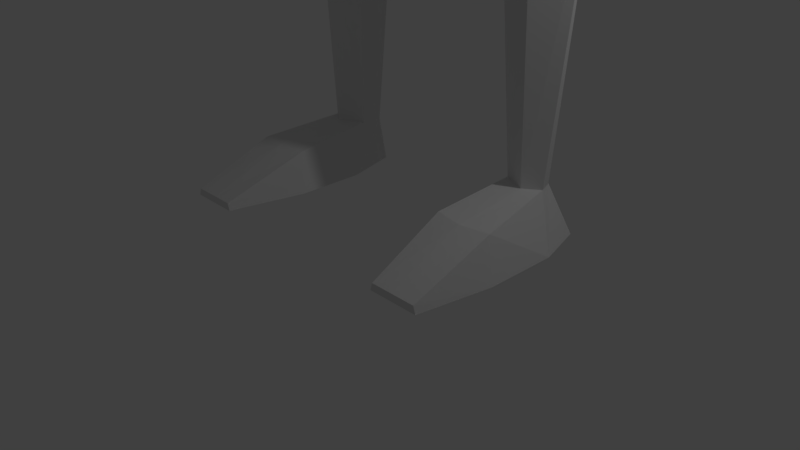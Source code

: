 # Source: Army_base_model_default_pose.blend  (saved by Blender 2.79.0; exported with 4.5.12 LTS)
import bpy
from mathutils import Matrix  # noqa: F401  (used for matrix-valued properties, if any)

bpy.ops.wm.read_factory_settings(use_empty=True)
scene = bpy.context.scene
scene.name = 'Scene'

# ---- collections
col_collection_1 = bpy.data.collections.new('Collection 1'); scene.collection.children.link(col_collection_1)

# ---- materials (node trees are filled in below, after node groups)
mat_material = bpy.data.materials.new('Material')
mat_material.alpha_threshold = 0.0
mat_material.use_transparent_shadow = False
mat_material.roughness = 0.5
mat_material.line_color = (0.0, 0.0, 0.0, 1.0)

# ---- material node trees

# ---- world
world_world = bpy.data.worlds.new('World'); scene.world = world_world
world_world.color = (0.05088, 0.05088, 0.05088)
world_world.use_sun_shadow = False
world_world.sun_shadow_jitter_overblur = 0.0
world_world.cycles.sampling_method = 'MANUAL'

# ---- cameras
cam_camera = bpy.data.cameras.new('Camera')
cam_camera.clip_end = 100.0
cam_camera.lens = 35.0
cam_camera.sensor_width = 32.0
cam_camera.sensor_height = 18.0
cam_camera.ortho_scale = 7.314
cam_camera.dof.focus_distance = 0.0
cam_camera.dof.aperture_fstop = 128.0

# ---- lights
light_lamp = bpy.data.lights.new('Lamp', 'POINT')
light_lamp.transmission_factor = 0.0
light_lamp.cutoff_distance = 30.0
light_lamp.energy = 100.0
light_lamp.shadow_buffer_clip_start = 1.001
light_lamp.shadow_soft_size = 0.1
light_lamp.shadow_maximum_resolution = 0.006
light_lamp.use_absolute_resolution = True

# ---- meshes
me_cube = bpy.data.meshes.new('Cube')
me_cube.from_pydata([(0.6376, 0.8188, 17.8), (1.0, -1.0, 17.85), (-1.0, -1.0, 17.85), (-0.6376, 0.8188, 17.8), (1.0, 1.0, 20.35), (1.0, -1.0, 20.35), (-1.0, -1.0, 20.35), (-1.0, 1.0, 20.35), (0.7809, 0.1812, 17.62), (1.715e-07, 1.225, 17.57), (1.225, 1.225, 19.1), (-5.761e-08, -1.225, 17.26), (1.225, -1.225, 19.1), (-0.7809, 0.1812, 17.62), (-1.225, -1.225, 19.1), (-1.225, 1.225, 19.1), (1.225, -7.182e-07, 20.63), (3.705e-07, 1.225, 20.63), (-5.678e-07, -1.225, 20.63), (-1.225, 1.715e-07, 20.63), (3.613e-07, 1.732, 19.1), (-1.574, 2.347e-07, 19.1), (-4.504e-07, -1.732, 19.1), (1.574, -4.201e-07, 19.1), (-1.38e-07, -1.454e-07, 21.05), (1.08e-07, 0.02622, 16.93), (2.684e-07, 2.081, 16.4), (-1.994, 1.381, 16.4), (-2.442, 0.3789, 16.13), (1.994, 1.381, 16.4), (2.442, 0.3789, 16.13), (2.048e-07, -0.336, 16.4), (0.6183, 1.025, 17.1), (2.019e-07, 1.382, 17.03), (-0.7572, 0.2664, 17.03), (1.626e-07, 0.04115, 16.77), (-0.6183, 1.025, 17.1), (0.7572, 0.2664, 17.03), (2.583e-07, 1.904, 8.395), (-1.727, 1.367, 8.395), (-2.018, 0.6507, 8.395), (1.727, 1.367, 8.395), (2.018, 0.6507, 8.395), (2.032e-07, 0.1102, 8.395), (2.793, 0.2109, 15.12), (1.994, 2.04, 15.65), (2.684e-07, 2.43, 15.65), (-1.994, 2.028, 15.65), (2.048e-07, -0.5294, 14.91), (-2.793, 0.1993, 15.12), (2.442, 0.08547, 14.49), (2.684e-07, 2.43, 15.35), (2.047e-07, -0.5294, 14.49), (1.994, 1.791, 14.28), (-1.994, 1.78, 14.28), (-2.442, 0.08547, 14.49), (2.136, 0.3949, 12.72), (2.646e-07, 1.817, 12.72), (2.09e-07, -0.1167, 12.72), (1.744, 1.547, 12.72), (-1.744, 1.547, 12.72), (-2.136, 0.3949, 12.72), (1.844, 0.4103, 9.25), (2.661e-07, 1.752, 9.25), (2.181e-07, -0.07264, 9.25), (1.505, 1.498, 9.25), (-1.505, 1.498, 9.25), (-1.844, 0.4103, 9.25), (3.361, 2.268, 12.0), (-3.407, 2.251, 12.0), (3.026, 1.487, 15.27), (3.451, 0.8894, 15.05), (-3.83, 2.654, 12.0), (3.785, 2.671, 12.0), (-3.034, 1.421, 15.26), (-3.46, 0.8239, 15.05), (-3.714, 1.782, 12.0), (-4.233, 1.347, 12.0), (4.188, 1.364, 12.0), (3.669, 1.8, 12.0), (4.68, 1.889, 12.0), (4.373, 2.291, 12.0), (-4.424, 2.24, 12.0), (-4.731, 1.838, 12.0), (4.313, 2.283, 8.871), (-4.358, 2.261, 8.871), (-4.615, 2.339, 8.871), (4.57, 2.361, 8.871), (-4.545, 2.04, 8.871), (-4.859, 1.681, 8.871), (4.814, 1.704, 8.871), (4.499, 2.062, 8.871), (5.112, 2.101, 8.871), (4.926, 2.334, 8.871), (-4.975, 2.295, 8.871), (-5.162, 2.062, 8.871), (4.072, 2.426, 8.375), (-4.117, 2.407, 8.375), (-4.731, 2.533, 8.375), (4.687, 2.551, 8.375), (-4.118, 1.599, 8.375), (-4.725, 1.473, 8.375), (4.68, 1.492, 8.375), (4.073, 1.617, 8.375), (5.361, 1.7, 8.375), (5.261, 2.509, 8.375), (-5.312, 2.463, 8.375), (-5.412, 1.654, 8.375), (4.313, 2.283, 7.857), (-4.358, 2.261, 7.857), (-4.715, 2.339, 7.857), (4.67, 2.361, 7.857), (-4.345, 1.759, 7.857), (-4.759, 1.681, 7.857), (4.714, 1.704, 7.857), (4.299, 1.781, 7.857), (5.112, 1.833, 7.857), (5.026, 2.334, 7.857), (-5.075, 2.295, 7.857), (-5.162, 1.793, 7.857), (-0.8633, 1.758, 8.395), (-1.987, 1.076, 4.371), (-1.679, 0.3747, 4.371), (0.8633, 1.758, 8.395), (-1.057, 0.1102, 8.395), (1.057, 0.1102, 8.395), (0.1677, 1.512, 7.095), (7.794e-07, 1.512, 7.095), (0.2054, 0.2774, 7.095), (7.244e-07, 0.2774, 7.095), (-1.554, 1.41, 4.371), (-0.1677, 1.512, 7.095), (-0.2054, 0.2774, 7.095), (-2.222, 0.7136, 4.371), (1.987, 1.076, 4.371), (2.222, 0.7136, 4.371), (1.554, 1.41, 4.371), (1.679, 0.3747, 4.371), (1.13, 0.5418, 4.371), (1.105, 1.164, 4.371), (-1.13, 0.5418, 4.371), (-1.105, 1.164, 4.371), (-1.667, 0.5542, 0.6558), (-1.877, 0.7031, 0.6558), (-1.803, 0.904, 0.6558), (-1.59, 1.102, 0.6558), (1.803, 0.904, 0.6558), (1.877, 0.7031, 0.6558), (1.59, 1.102, 0.6558), (1.667, 0.5542, 0.6558), (1.327, 0.7214, 0.6558), (1.312, 1.005, 0.6558), (-1.327, 0.7214, 0.6558), (-1.312, 1.005, 0.6558), (-1.672, 0.4405, 0.0005274), (-2.238, 0.4405, 0.0005274), (-2.044, 1.112, 0.0005274), (-1.703, 1.376, 0.0005274), (2.044, 1.112, 0.0005274), (2.238, 0.4405, 0.0005274), (1.703, 1.376, 0.0005274), (1.672, 0.4405, 0.0005274), (1.137, 0.4081, 0.0005274), (1.344, 1.156, 0.0005274), (-1.137, 0.4081, 0.0005274), (-1.344, 1.156, 0.0005274), (-1.682, -1.56, 0.101), (-2.036, -1.56, 0.101), (2.036, -1.56, 0.101), (1.682, -1.56, 0.101), (1.397, -1.56, 0.101), (-1.397, -1.56, 0.101), (-1.68, -1.56, 0.0005274), (-2.068, -1.56, 0.0005274), (2.068, -1.56, 0.0005274), (1.68, -1.56, 0.0005274), (1.368, -1.56, 0.0005274), (-1.368, -1.56, 0.0005274), (1.669, -0.5027, 0.5404), (2.058, -0.4282, 0.5404), (2.238, -0.5595, 0.0005274), (1.672, -0.5595, 0.0005274), (1.271, -0.4191, 0.5404), (1.137, -0.5271, 0.0005274), (-1.271, -0.4191, 0.5404), (-1.669, -0.5027, 0.5404), (-1.137, -0.5271, 0.0005274), (-1.672, -0.5595, 0.0005274), (-2.058, -0.4282, 0.5404), (-2.238, -0.5595, 0.0005274), (1.496, 1.465, 10.99), (-1.496, 1.465, 10.99), (-1.832, 0.486, 10.99), (1.832, 0.486, 10.99), (2.608e-07, 1.707, 10.99), (2.131e-07, -0.02561, 10.99), (-1.239, -0.2939, 14.48), (1.24, -0.2968, 14.48), (-1.135, -0.1432, 12.64), (1.135, -0.1431, 12.64), (-0.9847, -0.07112, 9.26), (0.9847, -0.07112, 9.26), (0.9872, -0.02468, 10.98), (-0.9872, -0.02467, 10.98)], [], [(25, 11, 2, 13), (24, 19, 6, 18), (23, 16, 5, 12), (22, 18, 6, 14), (21, 19, 7, 15), (20, 9, 3, 15), (17, 20, 15, 7), (4, 10, 20, 17), (10, 0, 9, 20), (13, 21, 15, 3), (14, 6, 19, 21), (11, 22, 14, 2), (1, 12, 22, 11), (12, 5, 18, 22), (0, 10, 23, 8), (10, 4, 16, 23), (16, 24, 18, 5), (4, 17, 24, 16), (17, 7, 19, 24), (35, 34, 28, 31), (33, 32, 29, 26), (8, 1, 11, 25), (66, 63, 38, 120, 39), (65, 62, 42, 41), (34, 36, 27, 28), (37, 35, 31, 30), (36, 33, 26, 27), (32, 37, 30, 29), (0, 8, 37, 32), (3, 9, 33, 36), (8, 25, 35, 37), (13, 3, 36, 34), (9, 0, 32, 33), (25, 13, 34, 35), (13, 2, 14, 21), (1, 8, 23, 12), (38, 123, 126, 127), (43, 124, 132, 129), (200, 124, 43, 64), (63, 65, 41, 123, 38), (67, 66, 39, 40), (200, 67, 40, 124), (31, 28, 49, 48), (49, 28, 75), (26, 29, 45, 46), (30, 31, 48, 44), (83, 82, 94, 95), (27, 26, 46, 47), (48, 49, 55, 196, 52), (70, 71, 80, 81), (46, 45, 53, 51), (44, 48, 52, 197, 50), (49, 75, 83, 77), (47, 46, 51, 54), (58, 198, 203, 195), (55, 54, 60, 61), (51, 53, 59, 57), (52, 196, 198, 58), (53, 50, 56, 59), (54, 51, 57, 60), (125, 201, 64, 43), (192, 191, 66, 67), (194, 190, 65, 63), (195, 203, 200, 64), (190, 193, 62, 65), (191, 194, 63, 66), (29, 30, 71, 70), (45, 70, 81, 73), (45, 29, 70), (30, 44, 71), (28, 27, 74, 75), (27, 47, 74), (69, 76, 88, 85), (47, 54, 69, 72), (80, 78, 90, 92), (82, 72, 86, 94), (71, 44, 78, 80), (74, 47, 72, 82), (53, 45, 73, 68), (75, 74, 82, 83), (55, 49, 77, 76), (50, 53, 68, 79), (44, 50, 79, 78), (54, 55, 76, 69), (92, 90, 102, 104), (86, 85, 97, 98), (94, 86, 98, 106), (84, 87, 99, 96), (76, 77, 89, 88), (81, 80, 92, 93), (79, 68, 84, 91), (77, 83, 95, 89), (72, 69, 85, 86), (68, 73, 87, 84), (73, 81, 93, 87), (78, 79, 91, 90), (98, 97, 109, 110), (106, 98, 110, 118), (96, 99, 111, 108), (99, 105, 117, 111), (85, 88, 100, 97), (91, 84, 96, 103), (95, 94, 106, 107), (88, 89, 101, 100), (93, 92, 104, 105), (89, 95, 107, 101), (90, 91, 103, 102), (87, 93, 105, 99), (113, 110, 109, 112), (111, 114, 115, 108), (114, 111, 117, 116), (110, 113, 119, 118), (104, 102, 114, 116), (97, 100, 112, 109), (103, 96, 108, 115), (107, 106, 118, 119), (100, 101, 113, 112), (105, 104, 116, 117), (101, 107, 119, 113), (102, 103, 115, 114), (40, 39, 121, 133), (127, 129, 132, 131), (126, 128, 129, 127), (125, 43, 129, 128), (132, 124, 122, 140), (123, 41, 134, 136), (120, 38, 127, 131), (126, 123, 136, 139), (130, 141, 153, 145), (135, 137, 149, 147), (133, 121, 144, 143), (140, 122, 142, 152), (128, 126, 139, 138), (42, 125, 137, 135), (39, 120, 130, 121), (120, 131, 141, 130), (41, 42, 135, 134), (124, 40, 133, 122), (131, 132, 140, 141), (125, 128, 138, 137), (186, 184, 171, 177), (143, 144, 156, 155), (179, 178, 169, 168), (148, 146, 158, 160), (138, 139, 151, 150), (121, 130, 145, 144), (137, 138, 150, 149), (139, 136, 148, 151), (134, 135, 147, 146), (141, 140, 152, 153), (122, 133, 143, 142), (136, 134, 146, 148), (158, 159, 161, 160), (160, 161, 162, 163), (157, 154, 155, 156), (154, 157, 165, 164), (145, 153, 165, 157), (144, 145, 157, 156), (150, 151, 163, 162), (187, 186, 177, 172), (151, 148, 160, 163), (146, 147, 159, 158), (153, 152, 164, 165), (184, 185, 166, 171), (168, 169, 175, 174), (171, 166, 172, 177), (169, 170, 176, 175), (166, 167, 173, 172), (181, 180, 174, 175), (180, 179, 168, 174), (178, 182, 170, 169), (182, 183, 176, 170), (183, 181, 175, 176), (185, 188, 167, 166), (188, 189, 173, 167), (189, 187, 172, 173), (162, 161, 181, 183), (150, 162, 183, 182), (149, 150, 182, 178), (159, 147, 179, 180), (161, 159, 180, 181), (147, 149, 178, 179), (155, 154, 187, 189), (143, 155, 189, 188), (142, 143, 188, 185), (152, 142, 185, 184), (154, 164, 186, 187), (164, 152, 184, 186), (60, 57, 194, 191), (59, 56, 193, 190), (193, 202, 201, 62), (57, 59, 190, 194), (61, 60, 191, 192), (56, 199, 202, 193), (198, 61, 192, 203), (199, 58, 195, 202), (202, 195, 64, 201), (203, 192, 67, 200), (201, 125, 42, 62), (197, 52, 58, 199), (196, 55, 61, 198), (50, 197, 199, 56)])
me_cube.materials.append(mat_material)
me_cube.use_remesh_preserve_volume = False
me_cube.use_remesh_preserve_attributes = False
me_cube.use_mirror_vertex_groups = False
me_cube.update()
me_plane = bpy.data.meshes.new('Plane')
me_plane.from_pydata([(-1.0, -1.0, 0.0), (1.0, -1.0, 0.0), (-1.0, 1.0, 0.0), (1.0, 1.0, 0.0), (-1.372, -8.882e-16, -2.22e-16), (4.441e-16, -1.372, -2.98e-08), (1.372, 8.882e-16, 2.22e-16), (-4.441e-16, 1.372, 2.98e-08), (-0.653, -0.1448, 3.687), (0.653, -0.1448, 3.687), (-0.653, 1.161, 3.687), (0.653, 1.161, 3.687), (-0.8961, 0.5082, 3.687), (1.089e-07, -0.3879, 3.687), (0.8961, 0.5082, 3.687), (1.089e-07, 1.404, 3.687), (-0.5553, -0.08355, 4.268), (0.5553, -0.08355, 4.268), (-0.5553, 1.027, 4.268), (0.5553, 1.027, 4.268), (-0.7621, 0.4718, 4.268), (7.715e-08, -0.2903, 4.268), (0.7621, 0.4718, 4.268), (7.715e-08, 1.234, 4.268), (-0.3953, 0.4621, 6.67), (0.3953, 0.4621, 6.67), (-0.3953, 1.253, 6.67), (0.3953, 1.253, 6.67), (-0.5425, 0.8574, 6.67), (5.606e-08, 0.3149, 6.67), (0.5425, 0.8574, 6.67), (5.606e-08, 1.4, 6.67), (-0.3953, 0.4633, 6.806), (0.3953, 0.4633, 6.806), (-0.3953, 1.251, 6.868), (0.3953, 1.251, 6.868), (-0.5425, 0.8574, 6.837), (5.09e-08, 0.3165, 6.795), (0.5425, 0.8574, 6.837), (4.623e-08, 1.398, 6.88), (-0.3791, 0.2246, 6.926), (0.3791, 0.2246, 6.926), (-0.5301, 1.523, 7.017), (0.5301, 1.523, 7.017), (-0.7274, 0.995, 6.975), (0.7274, 0.995, 6.975), (4.135e-08, 1.72, 7.032), (-0.5301, 0.4456, 7.2), (0.5301, 0.4456, 7.2), (-0.5301, 1.502, 7.283), (0.5301, 1.502, 7.283), (-0.7274, 0.9741, 7.241), (0.7274, 0.9741, 7.241), (2.966e-08, 1.699, 7.298), (-0.603, 0.4721, 7.343), (0.603, 0.4721, 7.343), (-0.603, 1.674, 7.438), (0.603, 1.674, 7.438), (-0.8275, 1.073, 7.39), (0.8275, 1.073, 7.39), (1.83e-07, 1.898, 7.455), (-0.649, 0.4652, 7.518), (0.649, 0.4652, 7.518), (-0.649, 1.759, 7.62), (0.649, 1.759, 7.62), (-0.8906, 1.112, 7.569), (0.8906, 1.112, 7.569), (1.732e-07, 2.0, 7.639), (-0.649, -0.0123, 13.59), (0.649, -0.0123, 13.59), (-0.649, 1.282, 13.69), (0.649, 1.282, 13.69), (-0.8906, 0.6347, 13.64), (-7.374e-07, -0.2532, 13.57), (0.8906, 0.6347, 13.64), (-7.443e-07, 1.358, 13.69), (4.918e-09, 0.1328, 8.663), (0.649, 0.3737, 8.682), (-0.649, -1.283, 12.68), (-6.445e-07, -1.515, 12.75), (-0.649, -1.761, 11.02), (-3.06e-07, -1.994, 11.09), (-0.649, 0.3737, 8.682), (0.649, -1.761, 11.02), (5.429e-08, -0.05214, 6.839), (0.3498, 0.05113, 6.994), (-0.3498, 0.05113, 6.994), (0.489, 0.2047, 7.273), (-0.489, 0.2047, 7.273), (0.5988, 0.2228, 7.567), (-0.5988, 0.2228, 7.567), (0.5988, 0.1383, 8.641), (-0.5988, 0.1383, 8.641), (8.306e-09, -0.08392, 8.623), (-0.2247, -0.5828, 6.988), (0.2247, -0.5828, 6.988), (5.401e-08, -0.7131, 6.844), (0.5988, -0.1516, 7.568), (-0.5988, -0.1516, 7.568), (0.5988, -0.49, 8.591), (-0.5988, -0.49, 8.591), (4.888e-08, -0.4852, 8.591), (5.208e-08, -0.4444, 6.914), (0.2615, -0.3305, 7.045), (-0.2615, -0.3305, 7.045), (0.3656, -0.3674, 7.274), (-0.3656, -0.3674, 7.274), (0.4477, -0.4067, 7.49), (-0.4477, -0.4067, 7.49), (0.4477, -0.6469, 8.148), (-0.4477, -0.6469, 8.148), (5.66e-08, -0.7717, 8.256), (-0.2951, -2.335, 6.262), (0.3141, -0.7212, 7.167), (-0.3141, -0.7212, 7.167), (0.2951, -2.335, 6.262), (6.971e-08, -2.336, 6.275), (0.3846, -0.7664, 7.351), (-0.3846, -0.7664, 7.351), (0.3846, -1.011, 7.887), (-0.3846, -1.011, 7.887), (6.494e-08, -1.116, 8.005), (-0.2749, -2.43, 6.311), (0.2749, -2.43, 6.311), (6.999e-08, -2.432, 6.322), (-0.2331, -2.558, 6.411), (0.2951, -2.352, 6.405), (-0.2951, -2.352, 6.405), (0.2331, -2.558, 6.411), (7.335e-08, -2.559, 6.421), (0.3613, -2.373, 6.579), (-0.3613, -2.373, 6.579), (0.3613, -2.436, 7.097), (-0.3613, -2.436, 7.097), (8.501e-08, -2.452, 7.231), (-0.1488, -2.681, 6.634), (0.1488, -2.681, 6.634), (7.939e-08, -2.682, 6.641), (0.3366, -2.466, 6.606), (-0.3366, -2.466, 6.606), (0.3366, -2.524, 7.081), (-0.3366, -2.524, 7.081), (8.603e-08, -2.533, 7.168), (0.2854, -2.588, 6.662), (-0.2854, -2.588, 6.662), (0.2854, -2.635, 7.048), (-0.2854, -2.635, 7.048), (0.00145, -2.656, 7.075), (1.244e-07, -2.699, 6.777), (0.1821, -2.701, 6.794), (-0.1821, -2.701, 6.794), (0.1821, -2.726, 7.002), (-0.1821, -2.726, 7.002), (-0.001449, -2.712, 7.017), (0.5988, -1.019, 8.914), (1.03e-07, -1.019, 8.914), (-0.5988, -1.019, 8.914), (0.5988, -0.6826, 8.598), (-0.5988, -0.6826, 8.598), (7.484e-08, -0.6826, 8.598), (-0.5988, -1.101, 10.64), (6.248e-09, -1.101, 10.64), (0.5988, -1.101, 10.64), (0.5988, -0.926, 10.57), (-1.188e-08, -0.926, 10.57), (-0.5988, -0.926, 10.57), (-0.5988, -0.8814, 10.16), (9.366e-09, -0.8814, 10.16), (0.5988, -0.8814, 10.16), (0.5988, -1.066, 10.13), (3.517e-08, -1.066, 10.13), (-0.5988, -1.066, 10.13), (-0.5988, -1.152, 10.01), (5.497e-08, -1.152, 10.01), (0.5988, -1.152, 10.01), (-0.5988, -1.28, 10.62), (3.132e-08, -1.28, 10.62), (0.5988, -1.28, 10.62), (-1.837e-08, -0.8425, 10.72), (8.907e-09, -0.7813, 10.17), (0.5988, -0.8425, 10.72), (-0.5988, -0.7812, 10.17), (-0.5988, -0.8425, 10.72), (0.5988, -0.7812, 10.17), (-2.096e-08, -0.2786, 10.78), (6.321e-09, -0.2174, 10.24), (0.5988, -0.2786, 10.78), (-0.5988, -0.2174, 10.24), (-0.5988, -0.2786, 10.78), (0.5988, -0.2174, 10.24), (-2.605e-08, -0.2446, 10.9), (6.104e-09, -0.17, 10.24), (0.5988, -0.2446, 10.9), (-0.5988, -0.17, 10.24), (-0.5988, -0.2446, 10.9), (0.5988, -0.17, 10.24), (-2.375e-07, 0.007273, 10.26), (0.649, -1.283, 12.68), (0.649, 0.2475, 10.29), (-0.649, -0.9831, 10.87), (0.649, -0.9831, 10.87), (-2.988e-07, -1.215, 10.94), (-0.649, 0.2475, 10.29), (-0.649, -0.5044, 12.53), (-3.358e-07, -0.04438, 10.92), (0.649, -0.5044, 12.53), (0.649, 0.1965, 10.94), (-6.33e-07, -0.5256, 12.5), (-0.649, 0.06091, 12.66), (0.649, 0.06091, 12.66), (-0.649, 0.1965, 10.94), (-5.966e-07, -0.18, 12.64), (-0.649, -3.05, 11.49), (-3.009e-07, -3.244, 11.64), (0.649, -3.05, 11.49), (-0.649, -2.021, 12.88), (-6.96e-07, -2.215, 13.03), (0.649, -2.021, 12.88), (-3.194e-07, -4.307, 12.32), (0.649, -4.147, 12.14), (-0.649, -4.147, 12.14), (-7.351e-07, -3.012, 13.47), (0.649, -2.852, 13.29), (-0.649, -2.852, 13.29), (-3.494e-07, -5.088, 12.95), (0.649, -4.922, 12.78), (-0.649, -4.922, 12.78), (-7.626e-07, -3.831, 14.14), (0.649, -3.665, 13.97), (-0.649, -3.665, 13.97), (-3.727e-07, -5.682, 13.64), (0.649, -5.548, 13.44), (-0.649, -5.548, 13.44), (-7.964e-07, -4.241, 14.6), (0.649, -4.107, 14.4), (-0.649, -4.107, 14.4), (-0.649, 1.583, 13.73), (0.649, 1.583, 13.73), (-7.865e-07, 1.66, 13.73), (-0.6256, -0.2038, 15.43), (0.6256, -0.2038, 15.43), (-0.6256, 1.043, 15.53), (0.6256, 1.043, 15.53), (-0.8585, 0.4198, 15.48), (-8.166e-07, -0.436, 15.41), (0.8585, 0.4198, 15.48), (-0.6256, 1.334, 15.56), (0.6256, 1.334, 15.56), (-8.639e-07, 1.402, 15.56), (-0.5033, -0.2757, 15.63), (0.5033, -0.2757, 15.63), (-0.5033, 0.7277, 15.71), (0.5033, 0.7277, 15.71), (-0.6906, 0.226, 15.67), (-8.139e-07, -0.4625, 15.61), (0.6906, 0.226, 15.67), (-8.518e-07, 0.9842, 15.73), (-0.5033, -0.6024, 18.65), (0.5033, -0.6024, 18.65), (-0.5033, 0.401, 18.73), (0.5033, 0.401, 18.73), (-0.6906, -0.1007, 18.69), (-9.522e-07, -0.7892, 18.63), (0.6906, -0.1007, 18.69), (-9.901e-07, 0.6575, 18.75), (-0.3793, -0.4555, 18.93), (0.3793, -0.4555, 18.93), (-0.3793, 0.3007, 18.98), (0.3793, 0.3007, 18.98), (-0.5205, -0.07744, 18.96), (-9.492e-07, -0.5963, 18.91), (0.5205, -0.07744, 18.96), (-9.776e-07, 0.4536, 19.0), (-0.3793, -0.7051, 21.06), (0.3793, -0.7051, 21.06), (-0.3793, 0.05117, 21.12), (0.3793, 0.05117, 21.12), (-0.5205, -0.3269, 21.09), (-1.044e-06, -0.8458, 21.05), (0.5205, -0.3269, 21.09), (-1.073e-06, 0.2041, 21.13), (-0.1499, -0.8336, 21.62), (0.1499, -0.8336, 21.62), (-0.1499, -0.5348, 21.64), (0.1499, -0.5348, 21.64), (-0.2057, -0.6842, 21.63), (-9.752e-07, -0.8893, 21.62), (0.2057, -0.6842, 21.63), (-9.867e-07, -0.4095, 21.66), (-0.1499, -0.8723, 21.94), (0.1499, -0.8723, 21.94), (-0.1499, -0.5734, 21.96), (0.1499, -0.5734, 21.96), (-0.2057, -0.7229, 21.95), (-9.892e-07, -0.928, 21.94), (0.2057, -0.7229, 21.95), (-1.001e-06, -0.4481, 21.98), (-0.1007, -0.8814, 22.03), (0.1007, -0.8814, 22.03), (-0.1007, -0.6806, 22.04), (0.1007, -0.6806, 22.04), (-0.1382, -0.781, 22.04), (-9.869e-07, -0.9187, 22.03), (0.1382, -0.781, 22.04), (-9.944e-07, -0.6346, 22.05), (-0.1007, -1.222, 25.06), (0.1007, -1.222, 25.06), (-0.1007, -1.021, 25.08), (0.1007, -1.021, 25.08), (-0.1382, -1.122, 25.07), (-1.124e-06, -1.259, 25.06), (0.1382, -1.122, 25.07), (-1.132e-06, -0.9753, 25.08), (0.649, 0.3177, 9.394), (-0.649, 0.3177, 9.394), (-1.027e-07, 0.07711, 9.373), (0.649, -0.03767, 9.286), (0.649, 0.03812, 8.662), (-0.649, -0.03767, 9.286), (-0.649, 0.03812, 8.662), (4.445e-09, 0.03689, 8.672), (-9.93e-08, -0.03861, 9.294), (0.649, -0.4257, 8.981), (-0.649, -0.8228, 9.279), (-0.649, -0.4257, 8.981), (2.522e-08, -0.823, 9.28), (-9.572e-09, -0.4259, 8.983), (0.649, -0.8228, 9.279)], [], [(4, 0, 5, 1, 6, 3, 7, 2), (10, 15, 23, 18), (0, 4, 12, 8), (7, 3, 11, 15), (5, 0, 8, 13), (2, 7, 15, 10), (1, 5, 13, 9), (6, 1, 9, 14), (4, 2, 10, 12), (3, 6, 14, 11), (23, 19, 27, 31), (9, 13, 21, 17), (14, 9, 17, 22), (12, 10, 18, 20), (11, 14, 22, 19), (8, 12, 20, 16), (15, 11, 19, 23), (13, 8, 16, 21), (28, 26, 34, 36), (21, 16, 24, 29), (18, 23, 31, 26), (17, 21, 29, 25), (22, 17, 25, 30), (20, 18, 26, 28), (19, 22, 30, 27), (16, 20, 28, 24), (38, 33, 41, 45), (27, 30, 38, 35), (24, 28, 36, 32), (31, 27, 35, 39), (29, 24, 32, 37), (26, 31, 39, 34), (25, 29, 37, 33), (30, 25, 33, 38), (76, 77, 91, 93), (36, 34, 42, 44), (35, 38, 45, 43), (32, 36, 44, 40), (39, 35, 43, 46), (85, 84, 102, 103), (34, 39, 46, 42), (40, 86, 84, 37, 32), (47, 51, 58, 54), (42, 46, 53, 49), (47, 54, 61, 90, 88), (45, 41, 48, 52), (44, 42, 49, 51), (43, 45, 52, 50), (40, 44, 51, 47), (46, 43, 50, 53), (59, 55, 62, 66), (53, 50, 57, 60), (49, 53, 60, 56), (52, 48, 55, 59), (51, 49, 56, 58), (50, 52, 59, 57), (209, 211, 73, 69), (58, 56, 63, 65), (57, 59, 66, 64), (54, 58, 65, 61), (60, 57, 64, 67), (77, 62, 89, 91), (56, 60, 67, 63), (72, 70, 75, 71, 74, 69, 73, 68), (211, 209, 205, 207), (77, 313, 198, 206, 209, 69, 74, 66, 62), (63, 70, 72, 65), (66, 74, 71, 64), (65, 72, 68, 208, 210, 202, 314, 82, 61), (211, 208, 68, 73), (64, 71, 75, 67), (203, 207, 79, 78), (48, 41, 85, 87), (78, 79, 216, 215), (197, 83, 214, 217), (209, 206, 200, 205), (199, 203, 78, 80), (206, 204, 201, 200), (82, 76, 93, 92), (90, 92, 100, 98), (98, 108, 106, 88, 90), (93, 91, 99, 101), (91, 89, 97, 99), (61, 82, 92, 90), (88, 106, 104, 86), (40, 47, 88, 86), (98, 100, 110, 108), (105, 113, 117, 107), (101, 99, 109, 111), (99, 97, 107, 109), (86, 104, 102, 84), (100, 101, 111, 110), (96, 116, 115, 95), (87, 105, 107, 97, 89), (92, 93, 101, 100), (62, 55, 48, 87, 89), (109, 107, 117, 119), (103, 102, 96, 95), (110, 111, 121, 120), (105, 103, 95, 113), (102, 104, 94, 96), (108, 110, 120, 118), (106, 108, 118, 114), (94, 112, 116, 96), (120, 133, 131, 118), (94, 114, 127, 112), (95, 115, 126, 113), (118, 131, 127, 114), (117, 130, 132, 119), (111, 109, 119, 121), (104, 106, 114, 94), (125, 144, 150, 135), (113, 126, 130, 117), (121, 134, 133, 120), (121, 119, 132, 134), (116, 112, 122, 124), (131, 133, 141, 139), (138, 123, 128, 143), (134, 132, 140, 142), (124, 122, 125, 129), (139, 141, 146, 144), (127, 131, 139, 122, 112), (142, 140, 145, 147), (37, 84, 85, 41, 33), (133, 134, 142, 141), (115, 116, 124, 123), (132, 130, 138, 140), (129, 125, 135, 137), (144, 146, 152, 150), (143, 128, 136, 149), (147, 145, 151, 153), (128, 129, 137, 136), (145, 143, 149, 151), (130, 126, 115, 123, 138), (141, 142, 147, 146), (123, 124, 129, 128), (140, 138, 143, 145), (137, 148, 149, 136), (135, 150, 148, 137), (148, 150, 152, 153), (149, 148, 153, 151), (122, 139, 144, 125), (146, 147, 153, 152), (85, 103, 105, 87), (159, 157, 154, 155), (159, 158, 156, 155), (101, 99, 157, 159), (101, 100, 158, 159), (164, 165, 160, 161), (168, 163, 180, 183), (164, 163, 162, 161), (167, 166, 181, 179), (170, 169, 168, 167), (170, 171, 166, 167), (173, 172, 171, 170), (173, 174, 169, 170), (155, 156, 172, 173), (155, 154, 174, 173), (161, 162, 177, 176), (161, 160, 175, 176), (183, 180, 186, 189), (182, 178, 184, 188), (165, 164, 178, 182), (166, 165, 182, 181), (167, 168, 183, 179), (163, 164, 178, 180), (187, 188, 194, 193), (185, 187, 193, 191), (180, 178, 184, 186), (179, 183, 189, 185), (179, 181, 187, 185), (181, 182, 188, 187), (210, 194, 190, 204), (191, 193, 202, 196), (188, 184, 190, 194), (189, 186, 192, 195), (186, 184, 190, 192), (185, 189, 195, 191), (79, 197, 217, 216), (315, 314, 202, 196), (216, 217, 222, 221), (83, 81, 213, 214), (212, 215, 223, 220), (80, 78, 215, 212), (200, 201, 81, 83), (313, 315, 196, 198), (210, 208, 203, 199), (193, 194, 210, 202), (208, 211, 207, 203), (201, 199, 80, 81), (205, 200, 83, 197), (204, 210, 199, 201), (67, 75, 70, 63), (192, 206, 204, 190), (196, 191, 195, 198), (192, 206, 198, 195), (207, 205, 197, 79), (81, 80, 212, 213), (219, 218, 224, 225), (221, 222, 228, 227), (217, 214, 219, 222), (215, 216, 221, 223), (214, 213, 218, 219), (213, 212, 220, 218), (228, 225, 231, 234), (224, 226, 232, 230), (220, 223, 229, 226), (218, 220, 226, 224), (222, 219, 225, 228), (223, 221, 227, 229), (231, 230, 233, 234), (230, 232, 235, 233), (229, 227, 233, 235), (227, 228, 234, 233), (225, 224, 230, 231), (226, 229, 235, 232), (75, 71, 237, 238), (70, 75, 238, 236), (71, 74, 245, 242), (237, 71, 242, 247), (74, 69, 240, 245), (68, 72, 243, 239), (236, 238, 248, 246), (72, 70, 241, 243), (70, 236, 246, 241), (73, 69, 240, 244), (238, 237, 247, 248), (73, 68, 239, 244), (239, 243, 253, 249), (244, 239, 249, 254), (244, 240, 250, 254), (245, 240, 250, 255), (242, 245, 255, 252), (247, 242, 252, 256, 248), (243, 241, 251, 253), (264, 260, 268, 272), (254, 249, 257, 262), (254, 250, 258, 262), (255, 250, 258, 263), (252, 255, 263, 260), (264, 272, 267, 259), (253, 251, 259, 261), (249, 253, 261, 257), (262, 257, 265, 270), (262, 258, 266, 270), (272, 268, 276, 280), (263, 258, 266, 271), (260, 263, 271, 268), (272, 280, 275, 267), (261, 259, 267, 269), (257, 261, 269, 265), (270, 266, 274, 278), (280, 276, 284, 288), (271, 266, 274, 279), (268, 271, 279, 276), (280, 288, 283, 275), (269, 267, 275, 277), (265, 269, 277, 273), (270, 265, 273, 278), (279, 274, 282, 287), (276, 279, 287, 284), (288, 296, 291, 283), (277, 275, 283, 285), (273, 277, 285, 281), (288, 284, 292, 296), (278, 273, 281, 286), (278, 274, 282, 286), (284, 287, 295, 292), (296, 304, 299, 291), (285, 283, 291, 293), (281, 285, 293, 289), (296, 292, 300, 304), (286, 281, 289, 294), (286, 282, 290, 294), (287, 282, 290, 295), (299, 304, 312, 307), (293, 291, 299, 301), (289, 293, 301, 297), (304, 300, 308, 312), (294, 289, 297, 302), (294, 290, 298, 302), (295, 290, 298, 303), (292, 295, 303, 300), (256, 252, 260, 264), (301, 299, 307, 309), (297, 301, 309, 305), (246, 248, 256, 251, 241), (302, 297, 305, 310), (302, 298, 306, 310), (303, 298, 306, 311), (300, 303, 311, 308), (256, 264, 259, 251), (77, 76, 320, 317), (82, 314, 318, 319), (320, 319, 324, 326), (318, 321, 326, 324), (315, 313, 316, 321), (76, 82, 319, 320), (313, 77, 317, 316), (314, 315, 321, 318), (326, 322, 327, 325), (324, 326, 325, 323), (316, 317, 322), (321, 316, 322, 326), (317, 320, 326, 322), (319, 318, 324)])
me_plane.use_remesh_preserve_volume = False
me_plane.use_remesh_preserve_attributes = False
me_plane.use_mirror_vertex_groups = False
me_plane.update()
arm_armature = bpy.data.armatures.new('Armature')  # bones are not reproduced

# ---- objects
ob_armature = bpy.data.objects.new('Armature', arm_armature)
ob_cube = bpy.data.objects.new('Cube', me_cube)
ob_lamp = bpy.data.objects.new('Lamp', light_lamp)
ob_camera = bpy.data.objects.new('Camera', cam_camera)
ob_plane = bpy.data.objects.new('Plane', me_plane)

# ---- transforms, parenting, visibility, modifiers, constraints
ob_armature.location = (0.0, 0.0, 9.143)
ob_armature.show_in_front = True
ob_armature.lineart.crease_threshold = 0.0
ob_cube.parent = ob_armature
ob_cube.matrix_parent_inverse = Matrix(((1.0, 0.0, 0.0, -0.0), (0.0, 1.0, 0.0, -0.0), (0.0, 0.0, 1.0, -9.143), (0.0, 0.0, 0.0, 1.0)))
ob_cube.location = (0.0, 0.0, 0.0)
ob_cube.lock_rotations_4d = False
ob_cube.empty_display_type = 'ARROWS'
ob_cube.lineart.crease_threshold = 0.0
_vg = ob_cube.vertex_groups.new(name='Bone')
for _i, _w in zip([38, 40, 42, 43, 56, 57, 58, 59, 60, 61, 62, 63, 64, 65, 66, 67, 120, 123, 124, 125, 126, 127, 128, 129, 131, 132, 190, 191, 192, 193, 194, 195, 198, 199, 200, 201, 202, 203], [0.721, 0.01168, 0.01575, 0.6849, 0.1255, 0.01824, 0.09783, 0.1132, 0.1189, 0.1295, 0.249, 0.9097, 0.8244, 0.1687, 0.2132, 0.2456, 0.09409, 0.08881, 0.1253, 0.1221, 0.1013, 0.1487, 0.1073, 0.1672, 0.09767, 0.1121, 0.7588, 0.7626, 0.7307, 0.7296, 0.9577, 0.8686, 0.1358, 0.1386, 0.6309, 0.6327, 0.8044, 0.8047]): _vg.add([_i], _w, 'REPLACE')
_vg = ob_cube.vertex_groups.new(name='Bone.001')
for _i, _w in zip([25, 26, 27, 28, 29, 30, 31, 32, 33, 34, 35, 36, 37, 44, 45, 46, 47, 48, 49, 50, 51, 52, 53, 54, 55, 56, 57, 58, 59, 60, 61, 190, 191, 192, 193, 194, 195, 196, 197, 198, 199, 202, 203], [0.0987, 0.6727, 0.0514, 0.05621, 0.05756, 0.04073, 0.6444, 0.005823, 0.07164, 0.05584, 0.1959, 0.01123, 0.08312, 0.0252, 0.07988, 0.7809, 0.07702, 0.8631, 0.04288, 0.1281, 0.7881, 0.8804, 0.1272, 0.1004, 0.12, 0.6657, 0.9432, 0.8615, 0.6695, 0.6816, 0.6689, 0.1068, 0.1076, 0.1316, 0.1294, 0.01204, 0.09258, 0.6172, 0.5928, 0.7717, 0.7681, 0.1188, 0.1174]): _vg.add([_i], _w, 'REPLACE')
_vg = ob_cube.vertex_groups.new(name='Bone.002')
for _i, _w in zip([0, 1, 2, 3, 8, 9, 11, 13, 15, 20, 21, 22, 25, 26, 27, 28, 29, 30, 31, 32, 33, 34, 35, 36, 37, 45, 46, 47, 48, 51, 52], [0.1783, 0.0762, 0.08777, 0.1818, 0.1756, 0.8284, 0.1589, 0.1624, 0.02311, 0.0725, 0.003644, 0.001234, 0.7026, 0.2171, 0.1549, 0.08521, 0.1463, 0.07632, 0.2669, 0.8212, 0.9017, 0.692, 0.6985, 0.8416, 0.6875, 0.003436, 0.06068, 0.00395, 0.05101, 0.01803, 0.004472]): _vg.add([_i], _w, 'REPLACE')
_vg = ob_cube.vertex_groups.new(name='Bone.003')
for _i, _w in zip([0, 1, 2, 3, 4, 5, 6, 7, 8, 9, 10, 11, 12, 13, 14, 15, 16, 17, 18, 19, 20, 21, 22, 23, 24, 25, 31, 32, 34, 35, 36, 37], [0.8097, 0.9117, 0.8977, 0.8075, 0.9917, 0.9906, 0.9908, 0.9891, 0.7963, 0.1605, 0.9804, 0.8158, 0.973, 0.8091, 0.9751, 0.9616, 0.9936, 0.9908, 0.9927, 0.993, 0.9258, 0.9693, 0.9703, 0.9729, 0.9925, 0.1868, 0.02975, 0.07969, 0.1531, 0.09292, 0.07706, 0.1454]): _vg.add([_i], _w, 'REPLACE')
_vg = ob_cube.vertex_groups.new(name='Bone.004')
for _i, _w in zip([26, 29, 30, 32, 37, 44, 45, 46, 48, 50, 51, 52, 53, 56, 59, 68, 70, 71, 73, 78, 79, 80, 81, 190, 193, 197, 199], [0.05828, 0.7827, 0.8608, 0.06975, 0.08121, 0.9462, 0.9211, 0.08355, 0.007929, 0.8519, 0.09232, 0.04283, 0.8288, 0.1862, 0.1964, 0.8778, 0.9796, 0.9818, 0.4936, 0.8581, 0.9715, 0.1335, 0.05561, 0.001928, 0.008771, 0.3495, 0.0722]): _vg.add([_i], _w, 'REPLACE')
_vg = ob_cube.vertex_groups.new(name='Bone.005')
for _i, _w in zip([68, 73, 78, 79, 80, 81, 84, 87, 90, 91, 92, 93, 96, 99, 102, 103, 104, 105, 108, 111, 114, 115, 116, 117], [0.1182, 0.5058, 0.1385, 0.002725, 0.8591, 0.9428, 0.8983, 0.8737, 0.1211, 0.8913, 0.4693, 0.5261, 0.2237, 0.1493, 0.03142, 0.144, 0.07996, 0.08814, 0.1034, 0.02977, 0.05395, 0.09349, 0.01728, 0.05446]): _vg.add([_i], _w, 'REPLACE')
_vg = ob_cube.vertex_groups.new(name='Bone.006')
for _i, _w in zip([84, 87, 90, 91, 92, 93, 96, 99, 102, 103, 104, 105, 108, 111, 114, 115, 116, 117], [0.08883, 0.1238, 0.877, 0.1042, 0.5305, 0.4749, 0.7736, 0.8501, 0.9588, 0.855, 0.9199, 0.9121, 0.8956, 0.9599, 0.9456, 0.9057, 0.9662, 0.9454]): _vg.add([_i], _w, 'REPLACE')
_vg = ob_cube.vertex_groups.new(name='Bone.007')
for _i, _w in zip([38, 41, 42, 43, 62, 63, 64, 65, 120, 123, 124, 125, 126, 127, 128, 129, 131, 132, 134, 135, 136, 137, 138, 139, 190, 193, 200, 201, 202], [0.1537, 0.9644, 0.9485, 0.1516, 0.7178, 0.0268, 0.07868, 0.8109, 0.01191, 0.8806, 0.02632, 0.8362, 0.6577, 0.4138, 0.6577, 0.4246, 0.2365, 0.217, 0.5204, 0.5067, 0.9085, 0.5353, 0.8918, 0.9568, 0.1052, 0.1069, 0.004107, 0.3195, 0.05585]): _vg.add([_i], _w, 'REPLACE')
_vg = ob_cube.vertex_groups.new(name='Bone.008')
for _i, _w in zip([134, 135, 136, 137, 138, 139, 158, 159, 160, 161, 162, 163], [0.4783, 0.4914, 0.084, 0.4614, 0.09542, 0.01454, 0.3388, 0.03838, 0.3876, 0.01857, 0.005331, 0.3137]): _vg.add([_i], _w, 'REPLACE')
_vg = ob_cube.vertex_groups.new(name='Bone.009')
for _i, _w in zip([146, 147, 148, 149, 150, 151, 158, 159, 160, 161, 162, 163, 168, 169, 170, 174, 175, 176, 178, 179, 180, 181, 182, 183], [0.9965, 0.9972, 0.9914, 0.9997, 0.9949, 0.9907, 0.661, 0.9556, 0.612, 0.9656, 0.9718, 0.6856, 0.9998, 1.0, 0.9999, 0.9998, 1.0, 0.9999, 0.9999, 0.9983, 0.9972, 0.9991, 0.9995, 0.9974]): _vg.add([_i], _w, 'REPLACE')
_vg = ob_cube.vertex_groups.new(name='Bone.010')
for _i, _w in zip([26, 27, 28, 31, 34, 36, 46, 47, 48, 49, 51, 54, 55, 60, 61, 69, 72, 74, 75, 76, 77, 82, 83, 191, 192, 196, 198], [0.04366, 0.776, 0.844, 0.004934, 0.09587, 0.04765, 0.07539, 0.8995, 0.02723, 0.9605, 0.08405, 0.8719, 0.862, 0.1776, 0.1795, 0.8746, 0.5074, 0.9886, 0.953, 0.9733, 0.8251, 0.05442, 0.1579, 0.0002177, 0.003877, 0.3305, 0.07143]): _vg.add([_i], _w, 'REPLACE')
_vg = ob_cube.vertex_groups.new(name='Bone.011')
for _i, _w in zip([69, 72, 75, 76, 77, 82, 83, 85, 86, 88, 89, 94, 95, 97, 98, 100, 101, 106, 107, 109, 110, 112, 118], [0.119, 0.4901, 0.01684, 0.0008442, 0.1651, 0.944, 0.8364, 0.4209, 0.7856, 0.8257, 0.1374, 0.5153, 0.4729, 0.1134, 0.1137, 0.1086, 0.05372, 0.1058, 0.07844, 0.06462, 0.05478, 0.01982, 0.01319]): _vg.add([_i], _w, 'REPLACE')
_vg = ob_cube.vertex_groups.new(name='Bone.012')
for _i, _w in zip([85, 86, 88, 89, 94, 95, 97, 98, 100, 101, 106, 107, 109, 110, 112, 113, 118, 119], [0.57, 0.2132, 0.1698, 0.8578, 0.4846, 0.5285, 0.8846, 0.886, 0.8904, 0.9454, 0.8943, 0.9214, 0.9346, 0.9448, 0.9647, 0.9831, 0.9683, 0.9762]): _vg.add([_i], _w, 'REPLACE')
_vg = ob_cube.vertex_groups.new(name='Bone.013')
for _i, _w in zip([38, 39, 40, 43, 63, 64, 66, 67, 120, 121, 122, 123, 124, 125, 126, 127, 128, 129, 130, 131, 132, 133, 140, 141, 191, 192, 200, 201, 203], [0.1254, 0.982, 0.9518, 0.1598, 0.0492, 0.08254, 0.7638, 0.7226, 0.8741, 0.5198, 0.9251, 0.0149, 0.836, 0.02328, 0.2337, 0.4317, 0.2234, 0.3989, 0.9157, 0.6607, 0.6634, 0.5407, 0.9691, 0.9652, 0.1013, 0.1061, 0.3221, 0.003696, 0.05611]): _vg.add([_i], _w, 'REPLACE')
_vg = ob_cube.vertex_groups.new(name='Bone.014')
for _i, _w in zip([121, 122, 130, 133, 154, 155, 156, 157, 164, 165], [0.4792, 0.06692, 0.07937, 0.4575, 0.01453, 0.01804, 0.29, 0.3832, 0.01513, 0.3477]): _vg.add([_i], _w, 'REPLACE')
_vg = ob_cube.vertex_groups.new(name='Bone.015')
for _i, _w in zip([142, 143, 144, 145, 152, 153, 154, 155, 156, 157, 164, 165, 166, 167, 171, 172, 173, 177, 184, 185, 186, 187, 188, 189], [0.9997, 0.9979, 0.9979, 0.9907, 0.9942, 0.9871, 0.9676, 0.9658, 0.7097, 0.6164, 0.9669, 0.6517, 1.0, 0.9998, 0.9999, 1.0, 0.9998, 0.9999, 0.9986, 0.9999, 0.9978, 0.9991, 0.9995, 0.997]): _vg.add([_i], _w, 'REPLACE')
_m = ob_cube.modifiers.new('Armature', 'ARMATURE')
_m.object = ob_armature
ob_lamp.location = (4.076, 1.005, 5.904)
ob_lamp.rotation_euler = (0.6503, 0.05522, 1.866)
ob_lamp.lock_rotations_4d = False
ob_lamp.empty_display_type = 'ARROWS'
ob_lamp.color = (0.0, 0.0, 0.0, 0.0)
ob_lamp.lineart.crease_threshold = 0.0
ob_camera.location = (7.551, -6.946, 4.867)
ob_camera.rotation_euler = (1.109, 0.0, 0.8149)
ob_camera.lock_rotations_4d = False
ob_camera.empty_display_type = 'ARROWS'
ob_camera.color = (0.0, 0.0, 0.0, 0.0)
ob_camera.display_type = 'WIRE'
ob_camera.lineart.crease_threshold = 0.0
ob_plane.location = (-2.861, -0.5392, 15.89)
ob_plane.rotation_euler = (2.43, 0.06607, 1.501)
ob_plane.scale = (0.4494, 0.4494, 0.4494)
ob_plane.lineart.crease_threshold = 0.0

# ---- collection membership
col_collection_1.objects.link(ob_armature)
col_collection_1.objects.link(ob_cube)
col_collection_1.objects.link(ob_lamp)
col_collection_1.objects.link(ob_camera)
col_collection_1.objects.link(ob_plane)

# ---- scene / render settings (as saved in the file)
scene.camera = ob_camera
scene.frame_start = 1; scene.frame_end = 120; scene.frame_set(120)
scene.render.engine = 'BLENDER_EEVEE_NEXT'
scene.render.resolution_percentage = 50
scene.render.dither_intensity = 0.0
scene.cycles.use_denoising = False
scene.cycles.samples = 128
scene.cycles.sampling_pattern = 'TABULATED_SOBOL'
scene.cycles.light_sampling_threshold = 0.0
scene.cycles.use_adaptive_sampling = False
scene.cycles.use_light_tree = False
scene.cycles.blur_glossy = 0.0
scene.cycles.sample_clamp_indirect = 0.0
scene.view_settings.view_transform = 'Standard'
bpy.context.view_layer.update()
